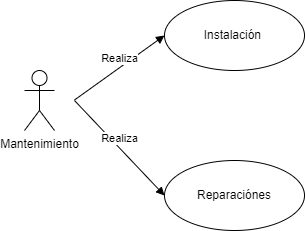

The diagram above was exported from draw.io. Its source (the exported page's mxGraphModel, read from the mxfile embedded in the PNG):
<mxGraphModel dx="1434" dy="772" grid="1" gridSize="10" guides="1" tooltips="1" connect="1" arrows="1" fold="1" page="1" pageScale="1" pageWidth="827" pageHeight="1169" math="0" shadow="0">
  <root>
    <mxCell id="0" />
    <mxCell id="1" parent="0" />
    <mxCell id="FQLPv1D-KnRkHpzHoZ_Y-1" value="Mantenimiento" style="shape=umlActor;verticalLabelPosition=bottom;verticalAlign=top;html=1;" parent="1" vertex="1">
      <mxGeometry x="250" y="290" width="30" height="60" as="geometry" />
    </mxCell>
    <mxCell id="FQLPv1D-KnRkHpzHoZ_Y-2" value="Reparaciónes" style="ellipse;whiteSpace=wrap;html=1;" parent="1" vertex="1">
      <mxGeometry x="390" y="380" width="140" height="70" as="geometry" />
    </mxCell>
    <mxCell id="FQLPv1D-KnRkHpzHoZ_Y-3" value="Instalación&amp;nbsp;" style="ellipse;whiteSpace=wrap;html=1;" parent="1" vertex="1">
      <mxGeometry x="390" y="220" width="140" height="70" as="geometry" />
    </mxCell>
    <mxCell id="FQLPv1D-KnRkHpzHoZ_Y-4" value="Realiza" style="html=1;verticalAlign=bottom;endArrow=block;curved=0;rounded=0;entryX=0;entryY=0.5;entryDx=0;entryDy=0;" parent="1" target="FQLPv1D-KnRkHpzHoZ_Y-3" edge="1">
      <mxGeometry width="80" relative="1" as="geometry">
        <mxPoint x="300" y="319.5" as="sourcePoint" />
        <mxPoint x="380" y="319.5" as="targetPoint" />
      </mxGeometry>
    </mxCell>
    <mxCell id="FQLPv1D-KnRkHpzHoZ_Y-5" value="Realiza" style="html=1;verticalAlign=bottom;endArrow=block;curved=0;rounded=0;entryX=0;entryY=0.5;entryDx=0;entryDy=0;" parent="1" target="FQLPv1D-KnRkHpzHoZ_Y-2" edge="1">
      <mxGeometry width="80" relative="1" as="geometry">
        <mxPoint x="300" y="320" as="sourcePoint" />
        <mxPoint x="460" y="410" as="targetPoint" />
      </mxGeometry>
    </mxCell>
  </root>
</mxGraphModel>